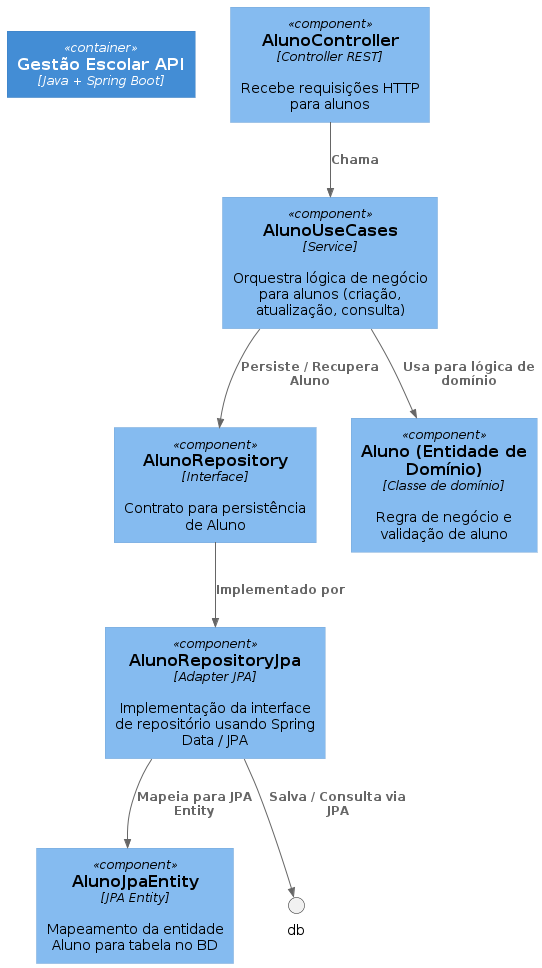

The diagram above was rendered by PlantUML. Its source (embedded in the PNG):
@startuml
!include https://raw.githubusercontent.com/plantuml-stdlib/C4-PlantUML/master/C4_Component.puml

Container(api, "Gestão Escolar API", "Java + Spring Boot")

Component(controllerAluno, "AlunoController", "Controller REST", "Recebe requisições HTTP para alunos")
Component(usecaseAluno, "AlunoUseCases", "Service", "Orquestra lógica de negócio para alunos (criação, atualização, consulta)")
Component(repoInterfaceAluno, "AlunoRepository", "Interface", "Contrato para persistência de Aluno")
Component(domainAluno, "Aluno (Entidade de Domínio)", "Classe de domínio", "Regra de negócio e validação de aluno")
Component(repoImplAluno, "AlunoRepositoryJpa", "Adapter JPA", "Implementação da interface de repositório usando Spring Data / JPA")
Component(entityAluno, "AlunoJpaEntity", "JPA Entity", "Mapeamento da entidade Aluno para tabela no BD")

Rel(controllerAluno, usecaseAluno, "Chama")
Rel(usecaseAluno, domainAluno, "Usa para lógica de domínio")
Rel(usecaseAluno, repoInterfaceAluno, "Persiste / Recupera Aluno")
Rel(repoInterfaceAluno, repoImplAluno, "Implementado por")
Rel(repoImplAluno, entityAluno, "Mapeia para JPA Entity")
Rel(repoImplAluno, db, "Salva / Consulta via JPA")

@enduml